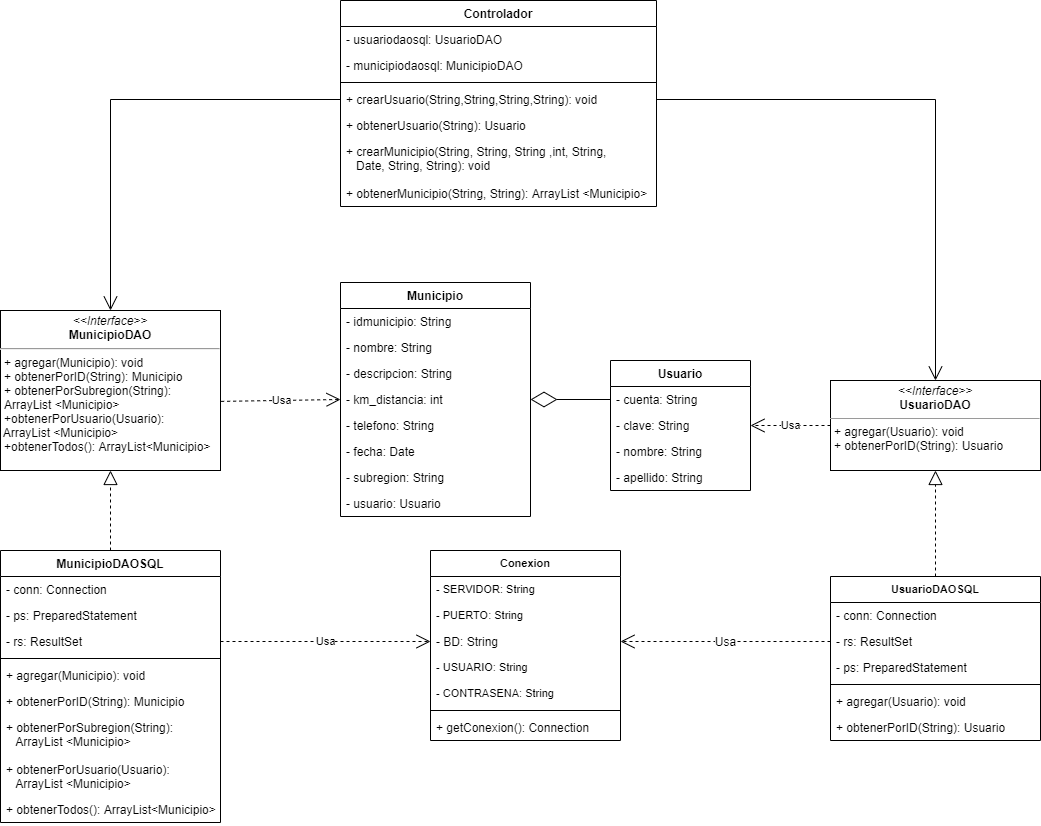

The diagram above was exported from draw.io. Its source (the exported page's mxGraphModel, read from the mxfile embedded in the PNG):
<mxGraphModel dx="1005" dy="1745" grid="1" gridSize="10" guides="1" tooltips="1" connect="1" arrows="1" fold="1" page="1" pageScale="1" pageWidth="827" pageHeight="1169" math="0" shadow="0">
  <root>
    <mxCell id="0" />
    <mxCell id="1" parent="0" />
    <mxCell id="u1hNlZxy8VRQ61Wh0Uwx-5" value="Municipio" style="swimlane;fontStyle=1;align=center;verticalAlign=top;childLayout=stackLayout;horizontal=1;startSize=26;horizontalStack=0;resizeParent=1;resizeParentMax=0;resizeLast=0;collapsible=1;marginBottom=0;" parent="1" vertex="1">
      <mxGeometry x="380" y="42" width="190" height="234" as="geometry">
        <mxRectangle x="450" y="42" width="90" height="26" as="alternateBounds" />
      </mxGeometry>
    </mxCell>
    <mxCell id="u1hNlZxy8VRQ61Wh0Uwx-6" value="- idmunicipio: String " style="text;strokeColor=none;fillColor=none;align=left;verticalAlign=top;spacingLeft=4;spacingRight=4;overflow=hidden;rotatable=0;points=[[0,0.5],[1,0.5]];portConstraint=eastwest;" parent="u1hNlZxy8VRQ61Wh0Uwx-5" vertex="1">
      <mxGeometry y="26" width="190" height="26" as="geometry" />
    </mxCell>
    <mxCell id="u1hNlZxy8VRQ61Wh0Uwx-11" value="- nombre: String" style="text;strokeColor=none;fillColor=none;align=left;verticalAlign=top;spacingLeft=4;spacingRight=4;overflow=hidden;rotatable=0;points=[[0,0.5],[1,0.5]];portConstraint=eastwest;" parent="u1hNlZxy8VRQ61Wh0Uwx-5" vertex="1">
      <mxGeometry y="52" width="190" height="26" as="geometry" />
    </mxCell>
    <mxCell id="u1hNlZxy8VRQ61Wh0Uwx-13" value="- descripcion: String" style="text;strokeColor=none;fillColor=none;align=left;verticalAlign=top;spacingLeft=4;spacingRight=4;overflow=hidden;rotatable=0;points=[[0,0.5],[1,0.5]];portConstraint=eastwest;" parent="u1hNlZxy8VRQ61Wh0Uwx-5" vertex="1">
      <mxGeometry y="78" width="190" height="26" as="geometry" />
    </mxCell>
    <mxCell id="u1hNlZxy8VRQ61Wh0Uwx-15" value="- km_distancia: int" style="text;strokeColor=none;fillColor=none;align=left;verticalAlign=top;spacingLeft=4;spacingRight=4;overflow=hidden;rotatable=0;points=[[0,0.5],[1,0.5]];portConstraint=eastwest;" parent="u1hNlZxy8VRQ61Wh0Uwx-5" vertex="1">
      <mxGeometry y="104" width="190" height="26" as="geometry" />
    </mxCell>
    <mxCell id="u1hNlZxy8VRQ61Wh0Uwx-16" value="- telefono: String" style="text;strokeColor=none;fillColor=none;align=left;verticalAlign=top;spacingLeft=4;spacingRight=4;overflow=hidden;rotatable=0;points=[[0,0.5],[1,0.5]];portConstraint=eastwest;" parent="u1hNlZxy8VRQ61Wh0Uwx-5" vertex="1">
      <mxGeometry y="130" width="190" height="26" as="geometry" />
    </mxCell>
    <mxCell id="u1hNlZxy8VRQ61Wh0Uwx-17" value="- fecha: Date" style="text;strokeColor=none;fillColor=none;align=left;verticalAlign=top;spacingLeft=4;spacingRight=4;overflow=hidden;rotatable=0;points=[[0,0.5],[1,0.5]];portConstraint=eastwest;" parent="u1hNlZxy8VRQ61Wh0Uwx-5" vertex="1">
      <mxGeometry y="156" width="190" height="26" as="geometry" />
    </mxCell>
    <mxCell id="u1hNlZxy8VRQ61Wh0Uwx-14" value="- subregion: String" style="text;strokeColor=none;fillColor=none;align=left;verticalAlign=top;spacingLeft=4;spacingRight=4;overflow=hidden;rotatable=0;points=[[0,0.5],[1,0.5]];portConstraint=eastwest;" parent="u1hNlZxy8VRQ61Wh0Uwx-5" vertex="1">
      <mxGeometry y="182" width="190" height="26" as="geometry" />
    </mxCell>
    <mxCell id="fRBo8-BcvI-ie6G9mjKY-2" value="- usuario: Usuario" style="text;strokeColor=none;fillColor=none;align=left;verticalAlign=top;spacingLeft=4;spacingRight=4;overflow=hidden;rotatable=0;points=[[0,0.5],[1,0.5]];portConstraint=eastwest;" parent="u1hNlZxy8VRQ61Wh0Uwx-5" vertex="1">
      <mxGeometry y="208" width="190" height="26" as="geometry" />
    </mxCell>
    <mxCell id="u1hNlZxy8VRQ61Wh0Uwx-9" value="&lt;p style=&quot;margin: 0px ; margin-top: 4px ; text-align: center&quot;&gt;&lt;i&gt;&amp;lt;&amp;lt;Interface&amp;gt;&amp;gt;&lt;/i&gt;&lt;br&gt;&lt;b&gt;MunicipioDAO&lt;/b&gt;&lt;/p&gt;&lt;hr&gt;&lt;p style=&quot;margin: 0px ; margin-left: 4px&quot;&gt;+ agregar(Municipio): void&lt;br&gt;+ obtenerPorID(String): Municipio&lt;/p&gt;&lt;p style=&quot;margin: 0px ; margin-left: 4px&quot;&gt;+ obtenerPorSubregion(String):&amp;nbsp;&lt;/p&gt;&lt;p style=&quot;margin: 0px ; margin-left: 4px&quot;&gt;&lt;span&gt;ArrayList &amp;lt;Municipio&amp;gt;&lt;/span&gt;&lt;/p&gt;&lt;p style=&quot;margin: 0px ; margin-left: 4px&quot;&gt;&lt;span&gt;+obtenerPorUsuario(Usuario):&lt;/span&gt;&lt;/p&gt;&amp;nbsp;ArrayList &amp;lt;Municipio&amp;gt;&lt;p style=&quot;margin: 0px ; margin-left: 4px&quot;&gt;&lt;span&gt;+obtenerTodos(): ArrayList&amp;lt;Municipio&amp;gt;&lt;/span&gt;&lt;br&gt;&lt;/p&gt;" style="verticalAlign=top;align=left;overflow=fill;fontSize=12;fontFamily=Helvetica;html=1;" parent="1" vertex="1">
      <mxGeometry x="40" y="70" width="220" height="160" as="geometry" />
    </mxCell>
    <mxCell id="u1hNlZxy8VRQ61Wh0Uwx-18" value="Usuario" style="swimlane;fontStyle=1;childLayout=stackLayout;horizontal=1;startSize=26;fillColor=none;horizontalStack=0;resizeParent=1;resizeParentMax=0;resizeLast=0;collapsible=1;marginBottom=0;" parent="1" vertex="1">
      <mxGeometry x="650" y="120" width="140" height="130" as="geometry" />
    </mxCell>
    <mxCell id="u1hNlZxy8VRQ61Wh0Uwx-19" value="- cuenta: String" style="text;strokeColor=none;fillColor=none;align=left;verticalAlign=top;spacingLeft=4;spacingRight=4;overflow=hidden;rotatable=0;points=[[0,0.5],[1,0.5]];portConstraint=eastwest;" parent="u1hNlZxy8VRQ61Wh0Uwx-18" vertex="1">
      <mxGeometry y="26" width="140" height="26" as="geometry" />
    </mxCell>
    <mxCell id="u1hNlZxy8VRQ61Wh0Uwx-20" value="- clave: String" style="text;strokeColor=none;fillColor=none;align=left;verticalAlign=top;spacingLeft=4;spacingRight=4;overflow=hidden;rotatable=0;points=[[0,0.5],[1,0.5]];portConstraint=eastwest;" parent="u1hNlZxy8VRQ61Wh0Uwx-18" vertex="1">
      <mxGeometry y="52" width="140" height="26" as="geometry" />
    </mxCell>
    <mxCell id="u1hNlZxy8VRQ61Wh0Uwx-21" value="- nombre: String" style="text;strokeColor=none;fillColor=none;align=left;verticalAlign=top;spacingLeft=4;spacingRight=4;overflow=hidden;rotatable=0;points=[[0,0.5],[1,0.5]];portConstraint=eastwest;" parent="u1hNlZxy8VRQ61Wh0Uwx-18" vertex="1">
      <mxGeometry y="78" width="140" height="26" as="geometry" />
    </mxCell>
    <mxCell id="u1hNlZxy8VRQ61Wh0Uwx-22" value="- apellido: String" style="text;strokeColor=none;fillColor=none;align=left;verticalAlign=top;spacingLeft=4;spacingRight=4;overflow=hidden;rotatable=0;points=[[0,0.5],[1,0.5]];portConstraint=eastwest;" parent="u1hNlZxy8VRQ61Wh0Uwx-18" vertex="1">
      <mxGeometry y="104" width="140" height="26" as="geometry" />
    </mxCell>
    <mxCell id="fRBo8-BcvI-ie6G9mjKY-5" value="Usa" style="endArrow=open;endSize=12;dashed=1;html=1;exitX=1.003;exitY=0.568;exitDx=0;exitDy=0;exitPerimeter=0;entryX=0;entryY=0.5;entryDx=0;entryDy=0;" parent="1" source="u1hNlZxy8VRQ61Wh0Uwx-9" target="u1hNlZxy8VRQ61Wh0Uwx-15" edge="1">
      <mxGeometry width="160" relative="1" as="geometry">
        <mxPoint x="300" y="180" as="sourcePoint" />
        <mxPoint x="330" y="150" as="targetPoint" />
      </mxGeometry>
    </mxCell>
    <mxCell id="fRBo8-BcvI-ie6G9mjKY-6" value="&lt;p style=&quot;margin: 0px ; margin-top: 4px ; text-align: center&quot;&gt;&lt;i&gt;&amp;lt;&amp;lt;Interface&amp;gt;&amp;gt;&lt;/i&gt;&lt;br&gt;&lt;b&gt;UsuarioDAO&lt;/b&gt;&lt;/p&gt;&lt;hr size=&quot;1&quot;&gt;&lt;p style=&quot;margin: 0px ; margin-left: 4px&quot;&gt;+ agregar(Usuario): void&lt;br&gt;+ obtenerPorID(String): Usuario&lt;/p&gt;" style="verticalAlign=top;align=left;overflow=fill;fontSize=12;fontFamily=Helvetica;html=1;" parent="1" vertex="1">
      <mxGeometry x="870" y="140" width="210" height="90" as="geometry" />
    </mxCell>
    <mxCell id="fRBo8-BcvI-ie6G9mjKY-7" value="MunicipioDAOSQL" style="swimlane;fontStyle=1;childLayout=stackLayout;horizontal=1;startSize=26;fillColor=none;horizontalStack=0;resizeParent=1;resizeParentMax=0;resizeLast=0;collapsible=1;marginBottom=0;" parent="1" vertex="1">
      <mxGeometry x="40" y="310" width="220" height="272" as="geometry" />
    </mxCell>
    <mxCell id="fRBo8-BcvI-ie6G9mjKY-27" value="- conn: Connection" style="text;strokeColor=none;fillColor=none;align=left;verticalAlign=top;spacingLeft=4;spacingRight=4;overflow=hidden;rotatable=0;points=[[0,0.5],[1,0.5]];portConstraint=eastwest;fontSize=12;" parent="fRBo8-BcvI-ie6G9mjKY-7" vertex="1">
      <mxGeometry y="26" width="220" height="26" as="geometry" />
    </mxCell>
    <mxCell id="fRBo8-BcvI-ie6G9mjKY-28" value="- ps: PreparedStatement" style="text;strokeColor=none;fillColor=none;align=left;verticalAlign=top;spacingLeft=4;spacingRight=4;overflow=hidden;rotatable=0;points=[[0,0.5],[1,0.5]];portConstraint=eastwest;fontSize=12;" parent="fRBo8-BcvI-ie6G9mjKY-7" vertex="1">
      <mxGeometry y="52" width="220" height="26" as="geometry" />
    </mxCell>
    <mxCell id="fRBo8-BcvI-ie6G9mjKY-29" value="- rs: ResultSet" style="text;strokeColor=none;fillColor=none;align=left;verticalAlign=top;spacingLeft=4;spacingRight=4;overflow=hidden;rotatable=0;points=[[0,0.5],[1,0.5]];portConstraint=eastwest;fontSize=12;" parent="fRBo8-BcvI-ie6G9mjKY-7" vertex="1">
      <mxGeometry y="78" width="220" height="26" as="geometry" />
    </mxCell>
    <mxCell id="fRBo8-BcvI-ie6G9mjKY-26" value="" style="line;strokeWidth=1;fillColor=none;align=left;verticalAlign=middle;spacingTop=-1;spacingLeft=3;spacingRight=3;rotatable=0;labelPosition=right;points=[];portConstraint=eastwest;" parent="fRBo8-BcvI-ie6G9mjKY-7" vertex="1">
      <mxGeometry y="104" width="220" height="8" as="geometry" />
    </mxCell>
    <mxCell id="fRBo8-BcvI-ie6G9mjKY-8" value="+ agregar(Municipio): void" style="text;strokeColor=none;fillColor=none;align=left;verticalAlign=top;spacingLeft=4;spacingRight=4;overflow=hidden;rotatable=0;points=[[0,0.5],[1,0.5]];portConstraint=eastwest;" parent="fRBo8-BcvI-ie6G9mjKY-7" vertex="1">
      <mxGeometry y="112" width="220" height="26" as="geometry" />
    </mxCell>
    <mxCell id="fRBo8-BcvI-ie6G9mjKY-9" value="+ obtenerPorID(String): Municipio" style="text;strokeColor=none;fillColor=none;align=left;verticalAlign=top;spacingLeft=4;spacingRight=4;overflow=hidden;rotatable=0;points=[[0,0.5],[1,0.5]];portConstraint=eastwest;" parent="fRBo8-BcvI-ie6G9mjKY-7" vertex="1">
      <mxGeometry y="138" width="220" height="26" as="geometry" />
    </mxCell>
    <mxCell id="fRBo8-BcvI-ie6G9mjKY-10" value="+ obtenerPorSubregion(String):&#10;   ArrayList &lt;Municipio&gt; " style="text;strokeColor=none;fillColor=none;align=left;verticalAlign=top;spacingLeft=4;spacingRight=4;overflow=hidden;rotatable=0;points=[[0,0.5],[1,0.5]];portConstraint=eastwest;" parent="fRBo8-BcvI-ie6G9mjKY-7" vertex="1">
      <mxGeometry y="164" width="220" height="42" as="geometry" />
    </mxCell>
    <mxCell id="fRBo8-BcvI-ie6G9mjKY-11" value="+ obtenerPorUsuario(Usuario): &#10;   ArrayList &lt;Municipio&gt;" style="text;strokeColor=none;fillColor=none;align=left;verticalAlign=top;spacingLeft=4;spacingRight=4;overflow=hidden;rotatable=0;points=[[0,0.5],[1,0.5]];portConstraint=eastwest;" parent="fRBo8-BcvI-ie6G9mjKY-7" vertex="1">
      <mxGeometry y="206" width="220" height="40" as="geometry" />
    </mxCell>
    <mxCell id="fRBo8-BcvI-ie6G9mjKY-12" value="+ obtenerTodos(): ArrayList&lt;Municipio&gt;" style="text;strokeColor=none;fillColor=none;align=left;verticalAlign=top;spacingLeft=4;spacingRight=4;overflow=hidden;rotatable=0;points=[[0,0.5],[1,0.5]];portConstraint=eastwest;" parent="fRBo8-BcvI-ie6G9mjKY-7" vertex="1">
      <mxGeometry y="246" width="220" height="26" as="geometry" />
    </mxCell>
    <mxCell id="fRBo8-BcvI-ie6G9mjKY-13" value="" style="endArrow=diamondThin;endFill=0;endSize=24;html=1;entryX=1;entryY=0.5;entryDx=0;entryDy=0;exitX=0;exitY=0.5;exitDx=0;exitDy=0;" parent="1" source="u1hNlZxy8VRQ61Wh0Uwx-19" target="u1hNlZxy8VRQ61Wh0Uwx-15" edge="1">
      <mxGeometry width="160" relative="1" as="geometry">
        <mxPoint x="620" y="270" as="sourcePoint" />
        <mxPoint x="780" y="270" as="targetPoint" />
      </mxGeometry>
    </mxCell>
    <mxCell id="fRBo8-BcvI-ie6G9mjKY-14" value="" style="endArrow=block;dashed=1;endFill=0;endSize=12;html=1;exitX=0.5;exitY=0;exitDx=0;exitDy=0;entryX=0.5;entryY=1;entryDx=0;entryDy=0;" parent="1" source="fRBo8-BcvI-ie6G9mjKY-7" target="u1hNlZxy8VRQ61Wh0Uwx-9" edge="1">
      <mxGeometry width="160" relative="1" as="geometry">
        <mxPoint x="150" y="280" as="sourcePoint" />
        <mxPoint x="310" y="280" as="targetPoint" />
      </mxGeometry>
    </mxCell>
    <mxCell id="fRBo8-BcvI-ie6G9mjKY-31" value="Conexion" style="swimlane;fontStyle=1;align=center;verticalAlign=top;childLayout=stackLayout;horizontal=1;startSize=26;horizontalStack=0;resizeParent=1;resizeParentMax=0;resizeLast=0;collapsible=1;marginBottom=0;fontSize=11;" parent="1" vertex="1">
      <mxGeometry x="470" y="310" width="190" height="190" as="geometry" />
    </mxCell>
    <mxCell id="fRBo8-BcvI-ie6G9mjKY-36" value="- SERVIDOR: String" style="text;strokeColor=none;fillColor=none;align=left;verticalAlign=top;spacingLeft=4;spacingRight=4;overflow=hidden;rotatable=0;points=[[0,0.5],[1,0.5]];portConstraint=eastwest;fontSize=11;" parent="fRBo8-BcvI-ie6G9mjKY-31" vertex="1">
      <mxGeometry y="26" width="190" height="26" as="geometry" />
    </mxCell>
    <mxCell id="fRBo8-BcvI-ie6G9mjKY-37" value="- PUERTO: String" style="text;strokeColor=none;fillColor=none;align=left;verticalAlign=top;spacingLeft=4;spacingRight=4;overflow=hidden;rotatable=0;points=[[0,0.5],[1,0.5]];portConstraint=eastwest;fontSize=11;" parent="fRBo8-BcvI-ie6G9mjKY-31" vertex="1">
      <mxGeometry y="52" width="190" height="26" as="geometry" />
    </mxCell>
    <mxCell id="fRBo8-BcvI-ie6G9mjKY-32" value="- BD: String" style="text;strokeColor=none;fillColor=none;align=left;verticalAlign=top;spacingLeft=4;spacingRight=4;overflow=hidden;rotatable=0;points=[[0,0.5],[1,0.5]];portConstraint=eastwest;" parent="fRBo8-BcvI-ie6G9mjKY-31" vertex="1">
      <mxGeometry y="78" width="190" height="26" as="geometry" />
    </mxCell>
    <mxCell id="fRBo8-BcvI-ie6G9mjKY-39" value="- USUARIO: String" style="text;strokeColor=none;fillColor=none;align=left;verticalAlign=top;spacingLeft=4;spacingRight=4;overflow=hidden;rotatable=0;points=[[0,0.5],[1,0.5]];portConstraint=eastwest;fontSize=11;" parent="fRBo8-BcvI-ie6G9mjKY-31" vertex="1">
      <mxGeometry y="104" width="190" height="26" as="geometry" />
    </mxCell>
    <mxCell id="fRBo8-BcvI-ie6G9mjKY-38" value="- CONTRASENA: String" style="text;strokeColor=none;fillColor=none;align=left;verticalAlign=top;spacingLeft=4;spacingRight=4;overflow=hidden;rotatable=0;points=[[0,0.5],[1,0.5]];portConstraint=eastwest;fontSize=11;" parent="fRBo8-BcvI-ie6G9mjKY-31" vertex="1">
      <mxGeometry y="130" width="190" height="26" as="geometry" />
    </mxCell>
    <mxCell id="fRBo8-BcvI-ie6G9mjKY-33" value="" style="line;strokeWidth=1;fillColor=none;align=left;verticalAlign=middle;spacingTop=-1;spacingLeft=3;spacingRight=3;rotatable=0;labelPosition=right;points=[];portConstraint=eastwest;" parent="fRBo8-BcvI-ie6G9mjKY-31" vertex="1">
      <mxGeometry y="156" width="190" height="8" as="geometry" />
    </mxCell>
    <mxCell id="fRBo8-BcvI-ie6G9mjKY-34" value="+ getConexion(): Connection" style="text;strokeColor=none;fillColor=none;align=left;verticalAlign=top;spacingLeft=4;spacingRight=4;overflow=hidden;rotatable=0;points=[[0,0.5],[1,0.5]];portConstraint=eastwest;" parent="fRBo8-BcvI-ie6G9mjKY-31" vertex="1">
      <mxGeometry y="164" width="190" height="26" as="geometry" />
    </mxCell>
    <mxCell id="fRBo8-BcvI-ie6G9mjKY-40" value="Usa" style="endArrow=open;endSize=12;dashed=1;html=1;fontSize=11;exitX=1;exitY=0.5;exitDx=0;exitDy=0;entryX=0;entryY=0.5;entryDx=0;entryDy=0;" parent="1" source="fRBo8-BcvI-ie6G9mjKY-29" target="fRBo8-BcvI-ie6G9mjKY-32" edge="1">
      <mxGeometry width="160" relative="1" as="geometry">
        <mxPoint x="-120" y="390" as="sourcePoint" />
        <mxPoint x="340" y="401" as="targetPoint" />
      </mxGeometry>
    </mxCell>
    <mxCell id="fRBo8-BcvI-ie6G9mjKY-41" value="Usa" style="endArrow=open;endSize=12;dashed=1;html=1;fontSize=11;entryX=1;entryY=0.5;entryDx=0;entryDy=0;exitX=0;exitY=0.5;exitDx=0;exitDy=0;" parent="1" source="fRBo8-BcvI-ie6G9mjKY-6" target="u1hNlZxy8VRQ61Wh0Uwx-20" edge="1">
      <mxGeometry width="160" relative="1" as="geometry">
        <mxPoint x="830" y="270" as="sourcePoint" />
        <mxPoint x="990" y="270" as="targetPoint" />
      </mxGeometry>
    </mxCell>
    <mxCell id="fRBo8-BcvI-ie6G9mjKY-42" value="UsuarioDAOSQL" style="swimlane;fontStyle=1;align=center;verticalAlign=top;childLayout=stackLayout;horizontal=1;startSize=26;horizontalStack=0;resizeParent=1;resizeParentMax=0;resizeLast=0;collapsible=1;marginBottom=0;fontSize=11;" parent="1" vertex="1">
      <mxGeometry x="870" y="336" width="210" height="164" as="geometry" />
    </mxCell>
    <mxCell id="fRBo8-BcvI-ie6G9mjKY-52" value="- conn: Connection" style="text;strokeColor=none;fillColor=none;align=left;verticalAlign=top;spacingLeft=4;spacingRight=4;overflow=hidden;rotatable=0;points=[[0,0.5],[1,0.5]];portConstraint=eastwest;fontSize=12;" parent="fRBo8-BcvI-ie6G9mjKY-42" vertex="1">
      <mxGeometry y="26" width="210" height="26" as="geometry" />
    </mxCell>
    <mxCell id="fRBo8-BcvI-ie6G9mjKY-54" value="- rs: ResultSet" style="text;strokeColor=none;fillColor=none;align=left;verticalAlign=top;spacingLeft=4;spacingRight=4;overflow=hidden;rotatable=0;points=[[0,0.5],[1,0.5]];portConstraint=eastwest;fontSize=12;" parent="fRBo8-BcvI-ie6G9mjKY-42" vertex="1">
      <mxGeometry y="52" width="210" height="26" as="geometry" />
    </mxCell>
    <mxCell id="fRBo8-BcvI-ie6G9mjKY-53" value="- ps: PreparedStatement" style="text;strokeColor=none;fillColor=none;align=left;verticalAlign=top;spacingLeft=4;spacingRight=4;overflow=hidden;rotatable=0;points=[[0,0.5],[1,0.5]];portConstraint=eastwest;fontSize=12;" parent="fRBo8-BcvI-ie6G9mjKY-42" vertex="1">
      <mxGeometry y="78" width="210" height="26" as="geometry" />
    </mxCell>
    <mxCell id="fRBo8-BcvI-ie6G9mjKY-44" value="" style="line;strokeWidth=1;fillColor=none;align=left;verticalAlign=middle;spacingTop=-1;spacingLeft=3;spacingRight=3;rotatable=0;labelPosition=right;points=[];portConstraint=eastwest;" parent="fRBo8-BcvI-ie6G9mjKY-42" vertex="1">
      <mxGeometry y="104" width="210" height="8" as="geometry" />
    </mxCell>
    <mxCell id="fRBo8-BcvI-ie6G9mjKY-45" value="+ agregar(Usuario): void" style="text;strokeColor=none;fillColor=none;align=left;verticalAlign=top;spacingLeft=4;spacingRight=4;overflow=hidden;rotatable=0;points=[[0,0.5],[1,0.5]];portConstraint=eastwest;" parent="fRBo8-BcvI-ie6G9mjKY-42" vertex="1">
      <mxGeometry y="112" width="210" height="26" as="geometry" />
    </mxCell>
    <mxCell id="fRBo8-BcvI-ie6G9mjKY-55" value="+ obtenerPorID(String): Usuario" style="text;strokeColor=none;fillColor=none;align=left;verticalAlign=top;spacingLeft=4;spacingRight=4;overflow=hidden;rotatable=0;points=[[0,0.5],[1,0.5]];portConstraint=eastwest;fontSize=12;" parent="fRBo8-BcvI-ie6G9mjKY-42" vertex="1">
      <mxGeometry y="138" width="210" height="26" as="geometry" />
    </mxCell>
    <mxCell id="fRBo8-BcvI-ie6G9mjKY-57" value="" style="endArrow=block;dashed=1;endFill=0;endSize=12;html=1;fontSize=12;entryX=0.5;entryY=1;entryDx=0;entryDy=0;exitX=0.5;exitY=0;exitDx=0;exitDy=0;" parent="1" source="fRBo8-BcvI-ie6G9mjKY-42" target="fRBo8-BcvI-ie6G9mjKY-6" edge="1">
      <mxGeometry width="160" relative="1" as="geometry">
        <mxPoint x="830" y="300" as="sourcePoint" />
        <mxPoint x="990" y="300" as="targetPoint" />
      </mxGeometry>
    </mxCell>
    <mxCell id="fRBo8-BcvI-ie6G9mjKY-60" value="Usa" style="endArrow=open;endSize=12;dashed=1;html=1;fontSize=12;entryX=1;entryY=0.5;entryDx=0;entryDy=0;exitX=0;exitY=0.5;exitDx=0;exitDy=0;" parent="1" source="fRBo8-BcvI-ie6G9mjKY-54" target="fRBo8-BcvI-ie6G9mjKY-32" edge="1">
      <mxGeometry width="160" relative="1" as="geometry">
        <mxPoint x="840" y="401" as="sourcePoint" />
        <mxPoint x="840" y="400" as="targetPoint" />
      </mxGeometry>
    </mxCell>
    <mxCell id="fRBo8-BcvI-ie6G9mjKY-61" value="Controlador" style="swimlane;fontStyle=1;align=center;verticalAlign=top;childLayout=stackLayout;horizontal=1;startSize=26;horizontalStack=0;resizeParent=1;resizeParentMax=0;resizeLast=0;collapsible=1;marginBottom=0;fontSize=12;" parent="1" vertex="1">
      <mxGeometry x="380" y="-240" width="316" height="206" as="geometry" />
    </mxCell>
    <mxCell id="fRBo8-BcvI-ie6G9mjKY-62" value="- usuariodaosql: UsuarioDAO" style="text;strokeColor=none;fillColor=none;align=left;verticalAlign=top;spacingLeft=4;spacingRight=4;overflow=hidden;rotatable=0;points=[[0,0.5],[1,0.5]];portConstraint=eastwest;" parent="fRBo8-BcvI-ie6G9mjKY-61" vertex="1">
      <mxGeometry y="26" width="316" height="26" as="geometry" />
    </mxCell>
    <mxCell id="fRBo8-BcvI-ie6G9mjKY-66" value="- municipiodaosql: MunicipioDAO" style="text;strokeColor=none;fillColor=none;align=left;verticalAlign=top;spacingLeft=4;spacingRight=4;overflow=hidden;rotatable=0;points=[[0,0.5],[1,0.5]];portConstraint=eastwest;glass=0;fontSize=12;" parent="fRBo8-BcvI-ie6G9mjKY-61" vertex="1">
      <mxGeometry y="52" width="316" height="26" as="geometry" />
    </mxCell>
    <mxCell id="fRBo8-BcvI-ie6G9mjKY-63" value="" style="line;strokeWidth=1;fillColor=none;align=left;verticalAlign=middle;spacingTop=-1;spacingLeft=3;spacingRight=3;rotatable=0;labelPosition=right;points=[];portConstraint=eastwest;" parent="fRBo8-BcvI-ie6G9mjKY-61" vertex="1">
      <mxGeometry y="78" width="316" height="8" as="geometry" />
    </mxCell>
    <mxCell id="fRBo8-BcvI-ie6G9mjKY-64" value="+ crearUsuario(String,String,String,String): void" style="text;strokeColor=none;fillColor=none;align=left;verticalAlign=top;spacingLeft=4;spacingRight=4;overflow=hidden;rotatable=0;points=[[0,0.5],[1,0.5]];portConstraint=eastwest;" parent="fRBo8-BcvI-ie6G9mjKY-61" vertex="1">
      <mxGeometry y="86" width="316" height="26" as="geometry" />
    </mxCell>
    <mxCell id="fRBo8-BcvI-ie6G9mjKY-67" value="+ obtenerUsuario(String): Usuario" style="text;strokeColor=none;fillColor=none;align=left;verticalAlign=top;spacingLeft=4;spacingRight=4;overflow=hidden;rotatable=0;points=[[0,0.5],[1,0.5]];portConstraint=eastwest;glass=0;fontSize=12;" parent="fRBo8-BcvI-ie6G9mjKY-61" vertex="1">
      <mxGeometry y="112" width="316" height="26" as="geometry" />
    </mxCell>
    <mxCell id="fRBo8-BcvI-ie6G9mjKY-69" value="+ crearMunicipio(String, String, String ,int, String,&#10;   Date, String, String): void" style="text;strokeColor=none;fillColor=none;align=left;verticalAlign=top;spacingLeft=4;spacingRight=4;overflow=hidden;rotatable=0;points=[[0,0.5],[1,0.5]];portConstraint=eastwest;glass=0;fontSize=12;" parent="fRBo8-BcvI-ie6G9mjKY-61" vertex="1">
      <mxGeometry y="138" width="316" height="42" as="geometry" />
    </mxCell>
    <mxCell id="fRBo8-BcvI-ie6G9mjKY-68" value="+ obtenerMunicipio(String, String): ArrayList &lt;Municipio&gt;" style="text;strokeColor=none;fillColor=none;align=left;verticalAlign=top;spacingLeft=4;spacingRight=4;overflow=hidden;rotatable=0;points=[[0,0.5],[1,0.5]];portConstraint=eastwest;glass=0;fontSize=12;" parent="fRBo8-BcvI-ie6G9mjKY-61" vertex="1">
      <mxGeometry y="180" width="316" height="26" as="geometry" />
    </mxCell>
    <mxCell id="MyxGT65IYK18LZ_LN2cx-1" value="" style="endArrow=open;endFill=1;endSize=12;html=1;exitX=0;exitY=0.5;exitDx=0;exitDy=0;entryX=0.5;entryY=0;entryDx=0;entryDy=0;edgeStyle=orthogonalEdgeStyle;rounded=0;" edge="1" parent="1" source="fRBo8-BcvI-ie6G9mjKY-64" target="u1hNlZxy8VRQ61Wh0Uwx-9">
      <mxGeometry width="160" relative="1" as="geometry">
        <mxPoint x="130" y="-100" as="sourcePoint" />
        <mxPoint x="150" y="80" as="targetPoint" />
      </mxGeometry>
    </mxCell>
    <mxCell id="MyxGT65IYK18LZ_LN2cx-2" value="" style="endArrow=open;endFill=1;endSize=12;html=1;exitX=1;exitY=0.5;exitDx=0;exitDy=0;entryX=0.5;entryY=0;entryDx=0;entryDy=0;edgeStyle=orthogonalEdgeStyle;rounded=0;" edge="1" parent="1" source="fRBo8-BcvI-ie6G9mjKY-64" target="fRBo8-BcvI-ie6G9mjKY-6">
      <mxGeometry width="160" relative="1" as="geometry">
        <mxPoint x="780" y="-180" as="sourcePoint" />
        <mxPoint x="940" y="-180" as="targetPoint" />
      </mxGeometry>
    </mxCell>
  </root>
</mxGraphModel>